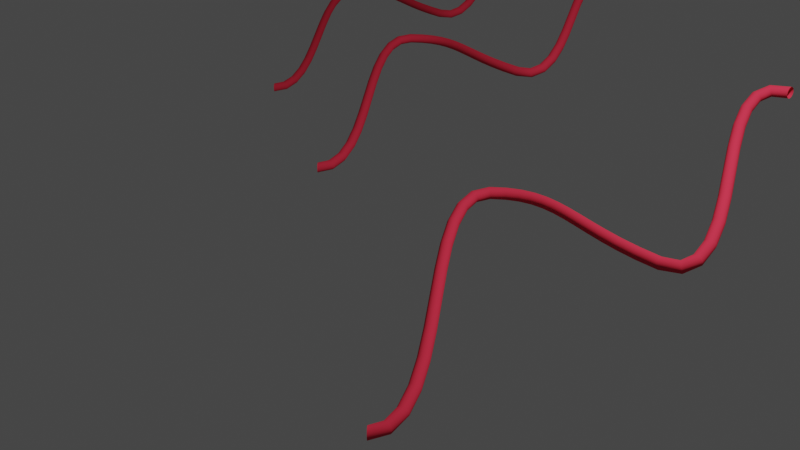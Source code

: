 # Source: wire.blend  (saved by Blender 3.3.6; exported with 4.5.12 LTS)
import bpy
from mathutils import Matrix  # noqa: F401  (used for matrix-valued properties, if any)

bpy.ops.wm.read_factory_settings(use_empty=True)
scene = bpy.context.scene
scene.name = 'Scene'

# ---- collections
col_collection = bpy.data.collections.new('Collection'); scene.collection.children.link(col_collection)

# ---- materials (node trees are filled in below, after node groups)
mat_material = bpy.data.materials.new('Material')
mat_material.alpha_threshold = 0.0
mat_material.use_transparent_shadow = False
mat_material.diffuse_color = (0.8, 0.03857, 0.07572, 1.0)
mat_material.roughness = 0.5
mat_material.line_color = (0.0, 0.0, 0.0, 1.0)

# ---- material node trees

# ---- world
world_world = bpy.data.worlds.new('World'); scene.world = world_world
world_world.use_nodes = True; world_world.node_tree.nodes.clear()
_N = world_world.node_tree.nodes; _L = world_world.node_tree.links
n0 = _N.new('ShaderNodeOutputWorld'); n0.name = 'World Output'; n0.location = (300, 300)
n1 = _N.new('ShaderNodeBackground'); n1.name = 'Background'; n1.location = (10, 300)
n1.inputs[0].default_value = (0.05088, 0.05088, 0.05088, 1.0)
_L.new(n1.outputs[0], n0.inputs[0])
n0.is_active_output = True
world_world.color = (0.05088, 0.05088, 0.05088)
world_world.use_sun_shadow = False
world_world.sun_shadow_jitter_overblur = 0.0

# ---- cameras
cam_camera = bpy.data.cameras.new('Camera')
cam_camera.clip_end = 100.0
cam_camera.ortho_scale = 7.314

# ---- lights
light_light = bpy.data.lights.new('Light', 'POINT')
light_light.transmission_factor = 0.0
light_light.energy = 1000.0
light_light.shadow_soft_size = 0.1
light_light.shadow_maximum_resolution = 0.006
light_light.use_absolute_resolution = True

# ---- curves / text
cu_beziercurve = bpy.data.curves.new('BezierCurve', 'CURVE')
cu_beziercurve.dimensions = '3D'
_sp = cu_beziercurve.splines.new('BEZIER'); _sp.bezier_points.add(1)
_sp.bezier_points.foreach_set('co', [-1.0, 0.0, 0.0, 1.0, 0.0, 0.0])
_sp.bezier_points.foreach_set('handle_left', [-1.5, -0.5, 0.0, 0.0, 0.0, 0.0])
_sp.bezier_points.foreach_set('handle_right', [-0.5, 0.5, 0.0, 2.0, 0.0, 0.0])
for _p, _l, _r in zip(_sp.bezier_points, ['ALIGNED', 'ALIGNED'], ['ALIGNED', 'ALIGNED']): _p.handle_left_type = _l; _p.handle_right_type = _r
_sp.order_u = 0
_sp.order_v = 0
cu_beziercurve.use_path = True
cu_beziercurve.bevel_mode = 'OBJECT'
cu_beziercurve.bevel_depth = 0.2
cu_beziercurve.fill_mode = 'FULL'
cu_beziercurve_001 = bpy.data.curves.new('BezierCurve.001', 'CURVE')
cu_beziercurve_001.dimensions = '3D'
_sp = cu_beziercurve_001.splines.new('BEZIER'); _sp.bezier_points.add(3)
_sp.bezier_points.foreach_set('co', [0.3284, -2.821, -0.7235, -1.0, 0.0, 0.0, 1.0, 0.0, 0.0, 0.7059, 2.473, 0.8799])
_sp.bezier_points.foreach_set('handle_left', [-0.1716, -3.321, -0.7235, -1.5, -0.5, 0.0, 0.0, 0.0, 0.0, -0.2941, 2.473, 0.8799])
_sp.bezier_points.foreach_set('handle_right', [0.8284, -2.321, -0.7235, -0.5, 0.5, 0.0, 2.0, 0.0, 0.0, 1.706, 2.473, 0.8799])
for _p, _l, _r in zip(_sp.bezier_points, ['ALIGNED', 'ALIGNED', 'ALIGNED', 'ALIGNED'], ['ALIGNED', 'ALIGNED', 'ALIGNED', 'ALIGNED']): _p.handle_left_type = _l; _p.handle_right_type = _r
_sp.order_u = 0
_sp.order_v = 0
cu_beziercurve_001.materials.append(mat_material)
cu_beziercurve_001.materials.append(mat_material)
cu_beziercurve_001.use_path = True
cu_beziercurve_001.bevel_depth = 0.06
cu_beziercurve_001.fill_mode = 'FULL'
cu_beziercurve_002 = bpy.data.curves.new('BezierCurve.002', 'CURVE')
cu_beziercurve_002.dimensions = '3D'
_sp = cu_beziercurve_002.splines.new('BEZIER'); _sp.bezier_points.add(3)
_sp.bezier_points.foreach_set('co', [0.3284, -2.821, -0.7235, -1.0, 0.0, 0.0, 1.0, 0.0, 0.0, 0.7059, 2.473, 0.8799])
_sp.bezier_points.foreach_set('handle_left', [-0.1716, -3.321, -0.7235, -1.5, -0.5, 0.0, 0.0, 0.0, 0.0, -0.2941, 2.473, 0.8799])
_sp.bezier_points.foreach_set('handle_right', [0.8284, -2.321, -0.7235, -0.5, 0.5, 0.0, 2.0, 0.0, 0.0, 1.706, 2.473, 0.8799])
for _p, _l, _r in zip(_sp.bezier_points, ['ALIGNED', 'ALIGNED', 'ALIGNED', 'ALIGNED'], ['ALIGNED', 'ALIGNED', 'ALIGNED', 'ALIGNED']): _p.handle_left_type = _l; _p.handle_right_type = _r
_sp.order_u = 0
_sp.order_v = 0
cu_beziercurve_002.materials.append(mat_material)
cu_beziercurve_002.materials.append(mat_material)
cu_beziercurve_002.use_path = True
cu_beziercurve_002.bevel_depth = 0.06
cu_beziercurve_002.fill_mode = 'FULL'
cu_beziercurve_003 = bpy.data.curves.new('BezierCurve.003', 'CURVE')
cu_beziercurve_003.dimensions = '3D'
_sp = cu_beziercurve_003.splines.new('BEZIER'); _sp.bezier_points.add(3)
_sp.bezier_points.foreach_set('co', [0.3284, -2.821, -0.7235, -1.0, 0.0, 0.0, 1.0, 0.0, 0.0, 0.7059, 2.473, 0.8799])
_sp.bezier_points.foreach_set('handle_left', [-0.1716, -3.321, -0.7235, -1.5, -0.5, 0.0, 0.0, 0.0, 0.0, -0.2941, 2.473, 0.8799])
_sp.bezier_points.foreach_set('handle_right', [0.8284, -2.321, -0.7235, -0.5, 0.5, 0.0, 2.0, 0.0, 0.0, 1.706, 2.473, 0.8799])
for _p, _l, _r in zip(_sp.bezier_points, ['ALIGNED', 'ALIGNED', 'ALIGNED', 'ALIGNED'], ['ALIGNED', 'ALIGNED', 'ALIGNED', 'ALIGNED']): _p.handle_left_type = _l; _p.handle_right_type = _r
_sp.order_u = 0
_sp.order_v = 0
cu_beziercurve_003.materials.append(mat_material)
cu_beziercurve_003.materials.append(mat_material)
cu_beziercurve_003.use_path = True
cu_beziercurve_003.bevel_depth = 0.06
cu_beziercurve_003.fill_mode = 'FULL'

# ---- objects
ob_light = bpy.data.objects.new('Light', light_light)
ob_camera = bpy.data.objects.new('Camera', cam_camera)
ob_beziercurve = bpy.data.objects.new('BezierCurve', cu_beziercurve)
ob_beziercurve_001 = bpy.data.objects.new('BezierCurve.001', cu_beziercurve_001)
ob_beziercurve_002 = bpy.data.objects.new('BezierCurve.002', cu_beziercurve_002)
ob_beziercurve_003 = bpy.data.objects.new('BezierCurve.003', cu_beziercurve_003)

# ---- transforms, parenting, visibility, modifiers, constraints
ob_light.location = (4.076, 1.005, 5.904)
ob_light.rotation_euler = (0.6503, 0.05522, 1.866)
ob_light.lock_rotations_4d = False
ob_light.empty_display_type = 'ARROWS'
ob_light.color = (0.0, 0.0, 0.0, 0.0)
ob_light.lineart.crease_threshold = 0.0
ob_camera.location = (7.359, -6.926, 4.958)
ob_camera.rotation_euler = (1.109, 0.0, 0.8149)
ob_camera.lock_rotations_4d = False
ob_camera.empty_display_type = 'ARROWS'
ob_camera.color = (0.0, 0.0, 0.0, 0.0)
ob_camera.display_type = 'WIRE'
ob_camera.lineart.crease_threshold = 0.0
ob_beziercurve.location = (4.481, -3.554, 0.2426)
ob_beziercurve_001.location = (-2.602, 3.612, 0.3335)
ob_beziercurve_002.location = (-5.735, 5.351, 0.1268)
ob_beziercurve_003.location = (1.727, 0.5424, 0.3594)

# ---- collection membership
col_collection.objects.link(ob_light)
col_collection.objects.link(ob_camera)
col_collection.objects.link(ob_beziercurve)
col_collection.objects.link(ob_beziercurve_001)
col_collection.objects.link(ob_beziercurve_002)
col_collection.objects.link(ob_beziercurve_003)

# ---- scene / render settings (as saved in the file)
scene.camera = ob_camera
scene.frame_start = 1; scene.frame_end = 250; scene.frame_set(1)
scene.render.engine = 'BLENDER_EEVEE_NEXT'
scene.cycles.sampling_pattern = 'TABULATED_SOBOL'
scene.cycles.use_light_tree = False
scene.view_settings.view_transform = 'Filmic'
bpy.context.view_layer.update()

